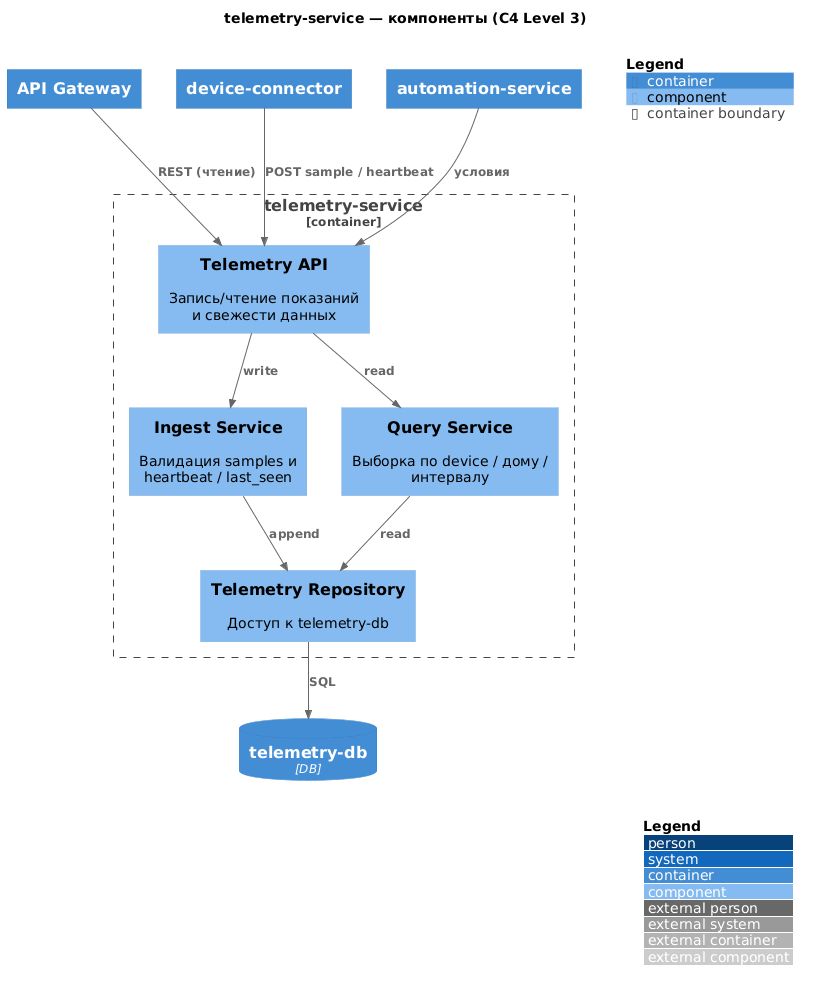

The diagram above was rendered by PlantUML. Its source (embedded in the PNG):
@startuml to-be-c4-components-telemetry
!include https://raw.githubusercontent.com/plantuml-stdlib/C4-PlantUML/master/C4_Component.puml

LAYOUT_WITH_LEGEND()

title telemetry-service — компоненты (C4 Level 3)

Container_Boundary(telemetry, "telemetry-service") {
    Component(api, "Telemetry API", "", "Запись/чтение показаний и свежести данных")
    Component(ingest, "Ingest Service", "", "Валидация samples и heartbeat / last_seen")
    Component(query, "Query Service", "", "Выборка по device / дому / интервалу")
    Component(repo, "Telemetry Repository", "", "Доступ к telemetry-db")
}

ContainerDb(db, "telemetry-db", "DB", "")
Container(gateway, "API Gateway", "", "")
Container(connector, "device-connector", "", "")
Container(automation, "automation-service", "", "")

Rel(gateway, api, "REST (чтение)")
Rel(connector, api, "POST sample / heartbeat")
Rel(automation, api, "условия")
Rel(api, ingest, "write")
Rel(api, query, "read")
Rel(ingest, repo, "append")
Rel(query, repo, "read")
Rel(repo, db, "SQL")

SHOW_FLOATING_LEGEND()
@enduml